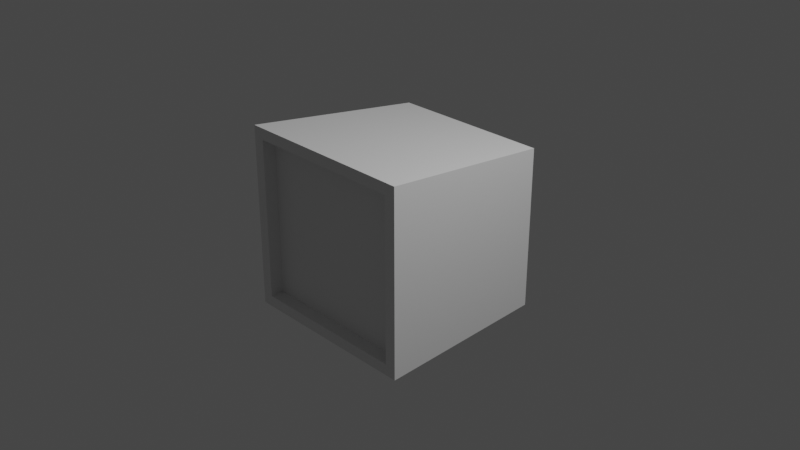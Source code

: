 # Source: computer.blend  (saved by Blender 3.1.7; exported with 4.5.12 LTS)
import bpy
from mathutils import Matrix  # noqa: F401  (used for matrix-valued properties, if any)

bpy.ops.wm.read_factory_settings(use_empty=True)
scene = bpy.context.scene
scene.name = 'Scene'

# ---- collections
col_collection = bpy.data.collections.new('Collection'); scene.collection.children.link(col_collection)

# ---- materials (node trees are filled in below, after node groups)
mat_material = bpy.data.materials.new('Material')
mat_material.alpha_threshold = 0.0
mat_material.use_transparent_shadow = False
mat_material.line_color = (0.0, 0.0, 0.0, 1.0)

# ---- material node trees
mat_material.use_nodes = True; mat_material.node_tree.nodes.clear()
_N = mat_material.node_tree.nodes; _L = mat_material.node_tree.links
n0 = _N.new('ShaderNodeOutputMaterial'); n0.name = 'Material Output'; n0.location = (300, 300)
n1 = _N.new('ShaderNodeBsdfPrincipled'); n1.name = 'Principled BSDF'; n1.location = (10, 300)
n1.distribution = 'GGX'
n1.subsurface_method = 'RANDOM_WALK_SKIN'
n1.inputs[2].default_value = 0.4
n1.inputs[3].default_value = 1.45
n1.inputs[27].default_value = (0.0, 0.0, 0.0, 1.0)
n1.inputs[28].default_value = 1.0
_L.new(n1.outputs[0], n0.inputs[0])
n0.is_active_output = True

# ---- world
world_world = bpy.data.worlds.new('World'); scene.world = world_world
world_world.use_nodes = True; world_world.node_tree.nodes.clear()
_N = world_world.node_tree.nodes; _L = world_world.node_tree.links
n0 = _N.new('ShaderNodeOutputWorld'); n0.name = 'World Output'; n0.location = (300, 300)
n1 = _N.new('ShaderNodeBackground'); n1.name = 'Background'; n1.location = (10, 300)
n1.inputs[0].default_value = (0.05088, 0.05088, 0.05088, 1.0)
_L.new(n1.outputs[0], n0.inputs[0])
n0.is_active_output = True
world_world.color = (0.05088, 0.05088, 0.05088)
world_world.use_sun_shadow = False
world_world.sun_shadow_jitter_overblur = 0.0

# ---- cameras
cam_camera = bpy.data.cameras.new('Camera')
cam_camera.clip_end = 100.0
cam_camera.ortho_scale = 7.314

# ---- lights
light_light = bpy.data.lights.new('Light', 'POINT')
light_light.transmission_factor = 0.0
light_light.energy = 1000.0
light_light.shadow_soft_size = 0.1
light_light.shadow_maximum_resolution = 0.006
light_light.use_absolute_resolution = True

# ---- meshes
me_cube = bpy.data.meshes.new('Cube')
me_cube.from_pydata([(0.9063, 0.9669, 0.7685), (0.9063, 0.9669, -1.01), (1.0, -1.0, 1.0), (1.0, -1.0, -1.0), (-0.8718, 0.9669, 0.7685), (-0.8718, 0.9669, -1.01), (-1.0, -1.0, 1.0), (-1.0, -1.0, -1.0), (0.8785, -1.0, 0.8785), (-0.8785, -1.0, 0.8785), (-0.8785, -1.0, -0.8785), (0.8785, -1.0, -0.8785), (0.8785, -0.8516, 0.8785), (-0.8785, -0.8516, 0.8785), (-0.8785, -0.8516, -0.8785), (0.8785, -0.8516, -0.8785)], [], [(0, 4, 6, 2), (1, 0, 2, 3), (7, 6, 4, 5), (5, 1, 3, 7), (6, 7, 10, 9), (5, 4, 0, 1), (11, 8, 12, 15), (2, 6, 9, 8), (7, 3, 11, 10), (3, 2, 8, 11), (15, 12, 13, 14), (10, 11, 15, 14), (9, 10, 14, 13), (8, 9, 13, 12)])
_uv = me_cube.uv_layers.new(name='UVMap')
_uv.uv.foreach_set('vector', [0.375, 0.0, 0.625, 0.0, 0.625, 0.25, 0.375, 0.25, 0.375, 0.25, 0.625, 0.25, 0.625, 0.5, 0.375, 0.5, 0.375, 0.5, 0.625, 0.5, 0.625, 0.75, 0.375, 0.75, 0.375, 0.75, 0.625, 0.75, 0.625, 1.0, 0.375, 1.0, 0.625, 0.5, 0.375, 0.5, 0.375, 0.5, 0.625, 0.5, 0.625, 0.5, 0.875, 0.5, 0.875, 0.75, 0.625, 0.75, 0.375, 0.5, 0.625, 0.5, 0.625, 0.5, 0.375, 0.5, 0.375, 0.25, 0.625, 0.25, 0.625, 0.25, 0.375, 0.25, 0.375, 1.0, 0.625, 1.0, 0.625, 1.0, 0.375, 1.0, 0.375, 0.5, 0.625, 0.5, 0.625, 0.5, 0.375, 0.5, 0.125, 0.5, 0.375, 0.5, 0.375, 0.75, 0.125, 0.75, 0.375, 1.0, 0.625, 1.0, 0.625, 1.0, 0.375, 1.0, 0.625, 0.5, 0.375, 0.5, 0.375, 0.5, 0.625, 0.5, 0.375, 0.25, 0.625, 0.25, 0.625, 0.25, 0.375, 0.25])
me_cube.materials.append(mat_material)
me_cube.use_remesh_preserve_volume = False
me_cube.use_remesh_preserve_attributes = False
me_cube.use_mirror_vertex_groups = False
me_cube.update()

# ---- objects
ob_cube = bpy.data.objects.new('Cube', me_cube)
ob_light = bpy.data.objects.new('Light', light_light)
ob_camera = bpy.data.objects.new('Camera', cam_camera)

# ---- transforms, parenting, visibility, modifiers, constraints
ob_cube.location = (0.0, 0.0, 0.0)
ob_cube.lock_rotations_4d = False
ob_cube.empty_display_type = 'ARROWS'
ob_cube.lineart.crease_threshold = 0.0
ob_light.location = (4.076, 1.005, 5.904)
ob_light.rotation_euler = (0.6503, 0.05522, 1.866)
ob_light.lock_rotations_4d = False
ob_light.empty_display_type = 'ARROWS'
ob_light.color = (0.0, 0.0, 0.0, 0.0)
ob_light.lineart.crease_threshold = 0.0
ob_camera.location = (7.359, -6.926, 4.958)
ob_camera.rotation_euler = (1.109, 0.0, 0.8149)
ob_camera.lock_rotations_4d = False
ob_camera.empty_display_type = 'ARROWS'
ob_camera.color = (0.0, 0.0, 0.0, 0.0)
ob_camera.display_type = 'WIRE'
ob_camera.lineart.crease_threshold = 0.0

# ---- collection membership
col_collection.objects.link(ob_cube)
col_collection.objects.link(ob_light)
col_collection.objects.link(ob_camera)

# ---- scene / render settings (as saved in the file)
scene.camera = ob_camera
scene.frame_start = 1; scene.frame_end = 250; scene.frame_set(29)
scene.render.engine = 'BLENDER_EEVEE_NEXT'
scene.cycles.sampling_pattern = 'TABULATED_SOBOL'
scene.cycles.use_light_tree = False
scene.view_settings.view_transform = 'Filmic'
bpy.context.view_layer.update()
